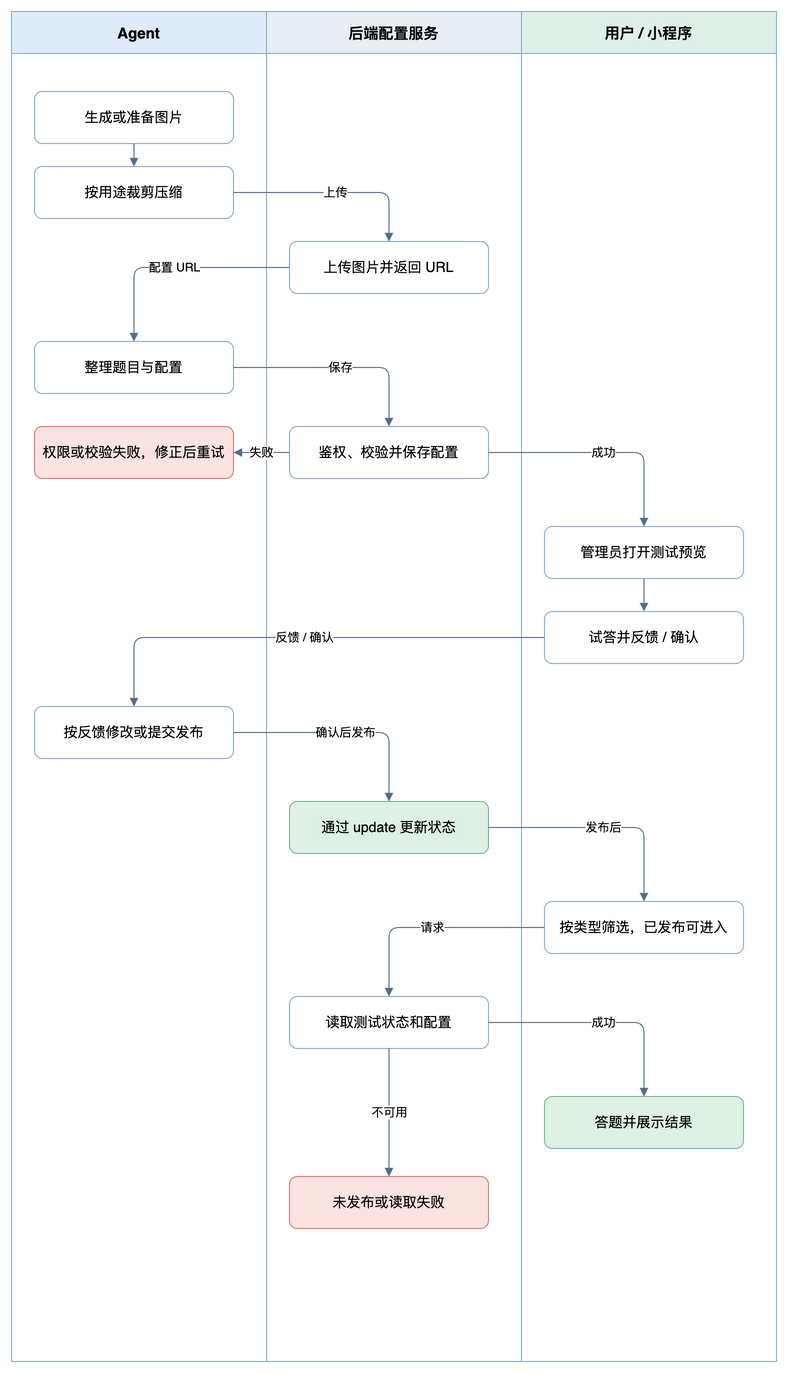

The diagram above was exported from draw.io. Its source (the exported page's mxGraphModel, read from the mxfile embedded in the PNG):
<mxGraphModel grid="1" page="1" pageWidth="1000" pageHeight="1250">
  <root>
    <mxCell id="0" />
    <mxCell id="1" parent="0" />
    <mxCell id="lane0" value="Agent" style="swimlane;startSize=42;horizontal=1;fillColor=#E0EBFA;swimlaneFillColor=#FFFFFF;strokeColor=#8AACC9;fontSize=15;fontStyle=1;" vertex="1" parent="1">
      <mxGeometry x="10" y="10" width="255" height="1350" as="geometry" />
    </mxCell>
    <mxCell id="lane1" value="后端配置服务" style="swimlane;startSize=42;horizontal=1;fillColor=#E8EEF4;swimlaneFillColor=#FFFFFF;strokeColor=#8AACC9;fontSize=15;fontStyle=1;" vertex="1" parent="1">
      <mxGeometry x="265" y="10" width="255" height="1350" as="geometry" />
    </mxCell>
    <mxCell id="lane2" value="用户 / 小程序" style="swimlane;startSize=42;horizontal=1;fillColor=#DEF0E7;swimlaneFillColor=#FFFFFF;strokeColor=#8AACC9;fontSize=15;fontStyle=1;" vertex="1" parent="1">
      <mxGeometry x="520" y="10" width="255" height="1350" as="geometry" />
    </mxCell>
    <mxCell id="a" value="整理题目与配置" style="rounded=1;whiteSpace=wrap;html=1;fillColor=#FFFFFF;strokeColor=#8AACC9;fontSize=14;" vertex="1" parent="1">
      <mxGeometry x="33" y="340" width="199" height="52" as="geometry" />
    </mxCell>
    <mxCell id="b" value="鉴权、校验并保存配置" style="rounded=1;whiteSpace=wrap;html=1;fillColor=#FFFFFF;strokeColor=#8AACC9;fontSize=14;" vertex="1" parent="1">
      <mxGeometry x="288" y="425" width="199" height="52" as="geometry" />
    </mxCell>
    <mxCell id="err" value="权限或校验失败，修正后重试" style="rounded=1;whiteSpace=wrap;html=1;fillColor=#FAE3E1;strokeColor=#D97972;fontSize=14;" vertex="1" parent="1">
      <mxGeometry x="33" y="425" width="199" height="52" as="geometry" />
    </mxCell>
    <mxCell id="c" value="管理员打开测试预览" style="rounded=1;whiteSpace=wrap;html=1;fillColor=#FFFFFF;strokeColor=#8AACC9;fontSize=14;" vertex="1" parent="1">
      <mxGeometry x="543" y="525" width="199" height="52" as="geometry" />
    </mxCell>
    <mxCell id="d" value="试答并反馈 / 确认" style="rounded=1;whiteSpace=wrap;html=1;fillColor=#FFFFFF;strokeColor=#8AACC9;fontSize=14;" vertex="1" parent="1">
      <mxGeometry x="543" y="610" width="199" height="52" as="geometry" />
    </mxCell>
    <mxCell id="e" value="按反馈修改或提交发布" style="rounded=1;whiteSpace=wrap;html=1;fillColor=#FFFFFF;strokeColor=#8AACC9;fontSize=14;" vertex="1" parent="1">
      <mxGeometry x="33" y="705" width="199" height="52" as="geometry" />
    </mxCell>
    <mxCell id="f" value="通过 update 更新状态" style="rounded=1;whiteSpace=wrap;html=1;fillColor=#DFF0E5;strokeColor=#7AB595;fontSize=14;" vertex="1" parent="1">
      <mxGeometry x="288" y="800" width="199" height="52" as="geometry" />
    </mxCell>
    <mxCell id="g" value="按类型筛选，已发布可进入" style="rounded=1;whiteSpace=wrap;html=1;fillColor=#FFFFFF;strokeColor=#8AACC9;fontSize=14;" vertex="1" parent="1">
      <mxGeometry x="543" y="900" width="199" height="52" as="geometry" />
    </mxCell>
    <mxCell id="h" value="读取测试状态和配置" style="rounded=1;whiteSpace=wrap;html=1;fillColor=#FFFFFF;strokeColor=#8AACC9;fontSize=14;" vertex="1" parent="1">
      <mxGeometry x="288" y="995" width="199" height="52" as="geometry" />
    </mxCell>
    <mxCell id="no" value="未发布或读取失败" style="rounded=1;whiteSpace=wrap;html=1;fillColor=#FAE3E1;strokeColor=#D97972;fontSize=14;" vertex="1" parent="1">
      <mxGeometry x="288" y="1175" width="199" height="52" as="geometry" />
    </mxCell>
    <mxCell id="i" value="答题并展示结果" style="rounded=1;whiteSpace=wrap;html=1;fillColor=#DFF0E5;strokeColor=#7AB595;fontSize=14;" vertex="1" parent="1">
      <mxGeometry x="543" y="1095" width="199" height="52" as="geometry" />
    </mxCell>
    <mxCell id="e0" value="保存" style="edgeStyle=orthogonalEdgeStyle;rounded=1;html=1;endArrow=block;strokeColor=#536E8A;fontSize=12;" edge="1" parent="1" source="a" target="b">
      <mxGeometry relative="1" as="geometry" />
    </mxCell>
    <mxCell id="e1" value="失败" style="edgeStyle=orthogonalEdgeStyle;rounded=1;html=1;endArrow=block;strokeColor=#536E8A;fontSize=12;" edge="1" parent="1" source="b" target="err">
      <mxGeometry relative="1" as="geometry" />
    </mxCell>
    <mxCell id="e2" value="成功" style="edgeStyle=orthogonalEdgeStyle;rounded=1;html=1;endArrow=block;strokeColor=#536E8A;fontSize=12;" edge="1" parent="1" source="b" target="c">
      <mxGeometry relative="1" as="geometry" />
    </mxCell>
    <mxCell id="e3" value="" style="edgeStyle=orthogonalEdgeStyle;rounded=1;html=1;endArrow=block;strokeColor=#536E8A;fontSize=12;" edge="1" parent="1" source="c" target="d">
      <mxGeometry relative="1" as="geometry" />
    </mxCell>
    <mxCell id="e4" value="反馈 / 确认" style="edgeStyle=orthogonalEdgeStyle;rounded=1;html=1;endArrow=block;strokeColor=#536E8A;fontSize=12;" edge="1" parent="1" source="d" target="e">
      <mxGeometry relative="1" as="geometry" />
    </mxCell>
    <mxCell id="e5" value="确认后发布" style="edgeStyle=orthogonalEdgeStyle;rounded=1;html=1;endArrow=block;strokeColor=#536E8A;fontSize=12;" edge="1" parent="1" source="e" target="f">
      <mxGeometry relative="1" as="geometry" />
    </mxCell>
    <mxCell id="e6" value="发布后" style="edgeStyle=orthogonalEdgeStyle;rounded=1;html=1;endArrow=block;strokeColor=#536E8A;fontSize=12;" edge="1" parent="1" source="f" target="g">
      <mxGeometry relative="1" as="geometry" />
    </mxCell>
    <mxCell id="e7" value="请求" style="edgeStyle=orthogonalEdgeStyle;rounded=1;html=1;endArrow=block;strokeColor=#536E8A;fontSize=12;" edge="1" parent="1" source="g" target="h">
      <mxGeometry relative="1" as="geometry" />
    </mxCell>
    <mxCell id="e8" value="不可用" style="edgeStyle=orthogonalEdgeStyle;rounded=1;html=1;endArrow=block;strokeColor=#536E8A;fontSize=12;" edge="1" parent="1" source="h" target="no">
      <mxGeometry relative="1" as="geometry" />
    </mxCell>
    <mxCell id="e9" value="成功" style="edgeStyle=orthogonalEdgeStyle;rounded=1;html=1;endArrow=block;strokeColor=#536E8A;fontSize=12;" edge="1" parent="1" source="h" target="i">
      <mxGeometry relative="1" as="geometry" />
    </mxCell>
    <mxCell id="img1" value="生成或准备图片" style="rounded=1;whiteSpace=wrap;html=1;fillColor=#FFFFFF;strokeColor=#8AACC9;fontSize=14;" vertex="1" parent="1">
      <mxGeometry x="33" y="90" width="199" height="52" as="geometry" />
    </mxCell>
    <mxCell id="img2" value="按用途裁剪压缩" style="rounded=1;whiteSpace=wrap;html=1;fillColor=#FFFFFF;strokeColor=#8AACC9;fontSize=14;" vertex="1" parent="1">
      <mxGeometry x="33" y="165" width="199" height="52" as="geometry" />
    </mxCell>
    <mxCell id="img3" value="上传图片并返回 URL" style="rounded=1;whiteSpace=wrap;html=1;fillColor=#FFFFFF;strokeColor=#8AACC9;fontSize=14;" vertex="1" parent="1">
      <mxGeometry x="288" y="240" width="199" height="52" as="geometry" />
    </mxCell>
    <mxCell id="img_e1" value="" style="edgeStyle=orthogonalEdgeStyle;rounded=1;html=1;endArrow=block;strokeColor=#536E8A;fontSize=12;" edge="1" parent="1" source="img1" target="img2">
      <mxGeometry relative="1" as="geometry" />
    </mxCell>
    <mxCell id="img_e2" value="上传" style="edgeStyle=orthogonalEdgeStyle;rounded=1;html=1;endArrow=block;strokeColor=#536E8A;fontSize=12;" edge="1" parent="1" source="img2" target="img3">
      <mxGeometry relative="1" as="geometry" />
    </mxCell>
    <mxCell id="img_e3" value="配置 URL" style="edgeStyle=orthogonalEdgeStyle;rounded=1;html=1;endArrow=block;strokeColor=#536E8A;fontSize=12;" edge="1" parent="1" source="img3" target="a">
      <mxGeometry relative="1" as="geometry" />
    </mxCell>
  </root>
</mxGraphModel>